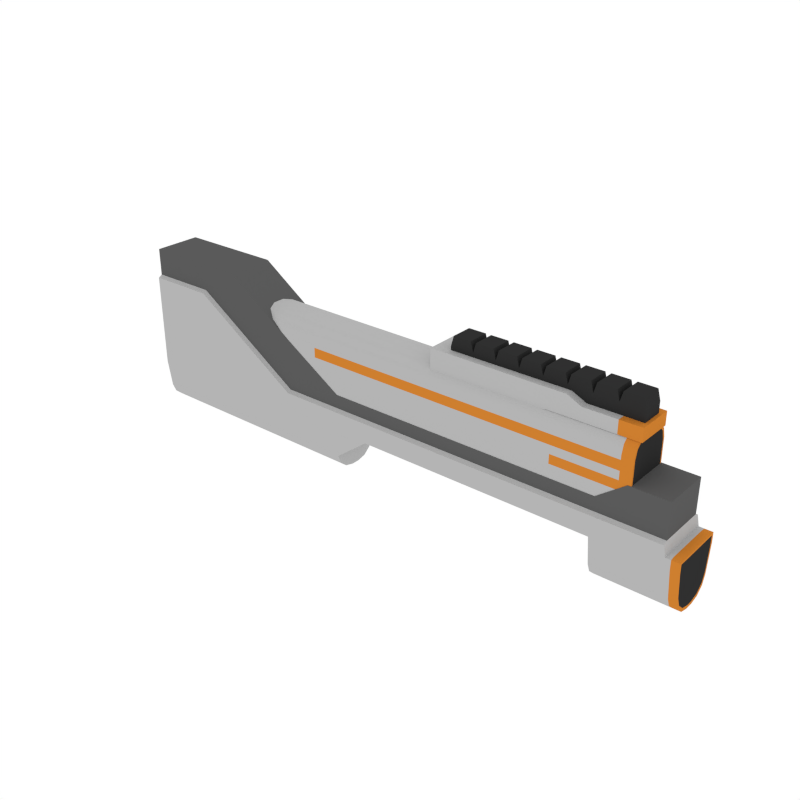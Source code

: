 # Source: Body_Grenade_3.blend  (saved by Blender 2.79.0; exported with 4.5.12 LTS)
import bpy
from mathutils import Matrix  # noqa: F401  (used for matrix-valued properties, if any)

bpy.ops.wm.read_factory_settings(use_empty=True)
scene = bpy.context.scene
scene.name = 'Scene'

# ---- collections
col_collection_1 = bpy.data.collections.new('Collection 1'); scene.collection.children.link(col_collection_1)

# ---- materials (node trees are filled in below, after node groups)
mat_white = bpy.data.materials.new('White')
mat_white.alpha_threshold = 0.0
mat_white.diffuse_color = (0.4575, 0.4575, 0.4575, 1.0)
mat_white.roughness = 0.5
mat_grey = bpy.data.materials.new('Grey')
mat_grey.alpha_threshold = 0.0
mat_grey.diffuse_color = (0.1025, 0.1025, 0.1025, 1.0)
mat_grey.roughness = 0.5
mat_black = bpy.data.materials.new('Black')
mat_black.alpha_threshold = 0.0
mat_black.diffuse_color = (0.0291, 0.0291, 0.0291, 1.0)
mat_black.roughness = 0.5
mat_main = bpy.data.materials.new('Main')
mat_main.alpha_threshold = 0.0
mat_main.diffuse_color = (0.6152, 0.2113, 0.02862, 1.0)
mat_main.roughness = 0.5

# ---- node groups
ng_auto_smooth = bpy.data.node_groups.new('Auto Smooth', 'GeometryNodeTree')
_s = ng_auto_smooth.interface.new_socket(name='Geometry', in_out='OUTPUT', socket_type='NodeSocketGeometry')
_s = ng_auto_smooth.interface.new_socket(name='Geometry', in_out='INPUT', socket_type='NodeSocketGeometry')
_s = ng_auto_smooth.interface.new_socket(name='Angle', in_out='INPUT', socket_type='NodeSocketFloat')
_s.subtype = 'ANGLE'
_s.min_value = 0.0
_s.max_value = 3.142
ng_auto_smooth.is_modifier = True
_N = ng_auto_smooth.nodes; _L = ng_auto_smooth.links
n0 = _N.new('NodeGroupOutput'); n0.name = 'Group Output'; n0.location = (480, -100)
n1 = _N.new('NodeGroupInput'); n1.name = 'Group Input'; n1.location = (-420, -300)
n2 = _N.new('NodeGroupInput'); n2.name = 'Group Input.001'; n2.location = (-60, -100)
n3 = _N.new('GeometryNodeSetShadeSmooth'); n3.name = 'Set Shade Smooth'; n3.location = (120, -100)
n3.domain = 'EDGE'
n4 = _N.new('GeometryNodeSetShadeSmooth'); n4.name = 'Set Shade Smooth.001'; n4.location = (300, -100)
n5 = _N.new('GeometryNodeInputMeshEdgeAngle'); n5.name = 'Edge Angle'; n5.location = (-420, -220)
n6 = _N.new('GeometryNodeInputEdgeSmooth'); n6.name = 'Is Edge Smooth'; n6.location = (-60, -160)
n7 = _N.new('GeometryNodeInputShadeSmooth'); n7.name = 'Is Face Smooth'; n7.location = (-240, -340)
n8 = _N.new('FunctionNodeBooleanMath'); n8.name = 'Boolean Math'; n8.location = (-60, -220)
n9 = _N.new('FunctionNodeCompare'); n9.name = 'Compare'; n9.location = (-240, -180)
n9.operation = 'LESS_EQUAL'
_L.new(n5.outputs[0], n9.inputs[0])
_L.new(n4.outputs[0], n0.inputs[0])
_L.new(n1.outputs[1], n9.inputs[1])
_L.new(n9.outputs[0], n8.inputs[0])
_L.new(n7.outputs[0], n8.inputs[1])
_L.new(n2.outputs[0], n3.inputs[0])
_L.new(n6.outputs[0], n3.inputs[1])
_L.new(n3.outputs[0], n4.inputs[0])
_L.new(n8.outputs[0], n3.inputs[2])
n0.is_active_output = True

# ---- material node trees

# ---- world
world_world = bpy.data.worlds.new('World'); scene.world = world_world
world_world.color = (1.0, 1.0, 1.0)
world_world.use_sun_shadow = False
world_world.sun_shadow_jitter_overblur = 0.0
world_world.cycles.sampling_method = 'NONE'
world_world.cycles.sample_map_resolution = 256

# ---- meshes
me_cube_042 = bpy.data.meshes.new('Cube.042')
me_cube_042.from_pydata([(-0.9512, -0.05889, 0.1979), (-0.6877, -0.05889, 0.1979), (-0.3604, -0.05889, -0.01681), (0.3122, -0.05889, -0.01681), (0.3791, -0.05889, 0.03385), (-0.5084, -0.05889, 0.07636), (0.4706, -0.05889, 0.03385), (-0.9512, -0.06849, -0.1046), (-0.2674, -0.06849, -0.1046), (0.3122, -0.06849, -0.1046), (0.5068, -0.06849, -0.1046), (0.3791, -0.06849, -0.1046), (-0.5084, -0.06849, -0.1046), (0.4706, -0.06849, -0.1046), (-0.2674, -0.05997, -0.1046), (0.3122, -0.05997, -0.1046), (-0.7849, -0.05889, 0.1979), (-0.7849, -0.06849, -0.1046), (-0.7849, -0.06849, 0.125), (-0.3604, -0.06849, -0.05567), (0.3122, -0.06849, -0.05567), (0.5068, -0.06849, -0.08067), (-0.9512, -0.06849, 0.125), (0.3791, -0.06849, -0.05567), (-0.5084, -0.06849, -0.05567), (0.4706, -0.06849, -0.05567), (-0.7849, -0.05889, 0.1309), (-0.3604, -0.05889, -0.04984), (0.3122, -0.05889, -0.04984), (0.5003, -0.05889, -0.07852), (-0.9512, -0.05889, 0.1309), (0.3791, -0.05889, -0.04984), (-0.5084, -0.05889, -0.04984), (0.4706, -0.05889, -0.04984), (-0.2126, -0.05889, -0.01681), (-0.2126, -0.06849, -0.1046), (-0.2126, -0.05997, -0.1046), (-0.2126, -0.06849, -0.05567), (-0.2126, -0.05889, -0.04984), (-0.1586, -0.06849, -0.1046), (-0.1586, -0.05997, -0.1046), (-0.1586, -0.06849, -0.05567), (-0.1586, -0.05889, -0.04984), (-0.1586, -0.05889, -0.01681), (0.5068, -0.06257, -0.0853), (0.5068, -0.06257, -0.1071), (0.4881, -0.06849, -0.1046), (0.4881, -0.06849, -0.08067), (0.4881, -0.05889, -0.07852), (0.4756, -0.06849, -0.1046), (0.4756, -0.06849, -0.08067), (0.4756, -0.05889, -0.07852), (-0.9512, -0.05918, -0.1758), (-0.9512, -0.01049, -0.2183), (-0.9512, -0.05062, -0.1971), (-0.9512, -0.0328, -0.2126), (-0.3604, -0.05918, -0.1758), (-0.3604, -0.01049, -0.2183), (-0.3604, -0.05062, -0.1971), (-0.3604, -0.0328, -0.2126), (0.3122, -0.01049, -0.2175), (0.3122, -0.05922, -0.175), (0.3122, -0.0328, -0.2118), (0.3122, -0.05064, -0.1963), (0.5068, -0.05922, -0.175), (0.5068, -0.01049, -0.2175), (0.5068, -0.05064, -0.1963), (0.5068, -0.0328, -0.2118), (0.3791, -0.05922, -0.175), (0.3791, -0.01049, -0.2175), (0.3791, -0.05064, -0.1963), (0.3791, -0.0328, -0.2118), (-0.5084, -0.05918, -0.1758), (-0.5084, -0.01049, -0.2183), (-0.5084, -0.05062, -0.1971), (-0.5084, -0.0328, -0.2126), (0.4706, -0.05922, -0.175), (0.4706, -0.01049, -0.2175), (0.4706, -0.05064, -0.1963), (0.4706, -0.0328, -0.2118), (-0.3604, -0.05186, -0.1676), (-0.3604, -0.009202, -0.2087), (-0.3604, -0.04333, -0.1889), (-0.3604, -0.02554, -0.2045), (0.3122, -0.0519, -0.1668), (0.3122, -0.003236, -0.2095), (0.3122, -0.04335, -0.1882), (0.3122, -0.02554, -0.2038), (-0.7849, -0.05918, -0.1758), (-0.7849, -0.01049, -0.2183), (-0.7849, -0.05062, -0.1971), (-0.7849, -0.0328, -0.2126), (0.5068, -0.007551, -0.2103), (0.5068, -0.05574, -0.1665), (0.5068, -0.0298, -0.2045), (0.5068, -0.04743, -0.1884), (0.4881, -0.01049, -0.2175), (0.4881, -0.05922, -0.175), (0.4881, -0.0328, -0.2118), (0.4881, -0.05064, -0.1963), (0.4756, -0.01049, -0.2175), (0.4756, -0.05922, -0.175), (0.4756, -0.0328, -0.2118), (0.4756, -0.05064, -0.1963), (-0.9512, 0.05889, 0.1979), (-0.6877, 0.05889, 0.1979), (-0.3604, 0.05889, -0.01681), (0.3122, 0.05889, -0.01681), (0.3791, 0.05889, 0.03385), (-0.5084, 0.05889, 0.07636), (0.4706, 0.05889, 0.03385), (-0.9512, 0.06849, -0.1046), (-0.2674, 0.06849, -0.1046), (0.3122, 0.06849, -0.1046), (0.5068, 0.06849, -0.1046), (0.3791, 0.06849, -0.1046), (-0.5084, 0.06849, -0.1046), (0.4706, 0.06849, -0.1046), (-0.2674, 0.05997, -0.1046), (0.3122, 0.05997, -0.1046), (-0.7849, 0.05889, 0.1979), (-0.7849, 0.06849, -0.1046), (-0.7849, 0.06849, 0.125), (-0.3604, 0.06849, -0.05567), (0.3122, 0.06849, -0.05567), (0.5068, 0.06849, -0.08067), (-0.9512, 0.06849, 0.125), (0.3791, 0.06849, -0.05567), (-0.5084, 0.06849, -0.05567), (0.4706, 0.06849, -0.05567), (-0.7849, 0.05889, 0.1309), (-0.3604, 0.05889, -0.04984), (0.3122, 0.05889, -0.04984), (0.5003, 0.05889, -0.07852), (-0.9512, 0.05889, 0.1309), (0.3791, 0.05889, -0.04984), (-0.5084, 0.05889, -0.04984), (0.4706, 0.05889, -0.04984), (-0.2126, 0.05889, -0.01681), (-0.2126, 0.06849, -0.1046), (-0.2126, 0.05997, -0.1046), (-0.2126, 0.06849, -0.05567), (-0.2126, 0.05889, -0.04984), (-0.1586, 0.06849, -0.1046), (-0.1586, 0.05997, -0.1046), (-0.1586, 0.06849, -0.05567), (-0.1586, 0.05889, -0.04984), (-0.1586, 0.05889, -0.01681), (0.5068, 0.06257, -0.0853), (0.5068, 0.06257, -0.1071), (0.4881, 0.06849, -0.1046), (0.4881, 0.06849, -0.08067), (0.4881, 0.05889, -0.07852), (0.4756, 0.06849, -0.1046), (0.4756, 0.06849, -0.08067), (0.4756, 0.05889, -0.07852), (-0.9512, -2.239e-07, 0.1979), (-0.9512, -2.239e-07, -0.2183), (-0.6877, -2.239e-07, 0.1979), (-0.3604, -2.239e-07, -0.01681), (-0.3604, -2.239e-07, -0.2183), (0.3122, -2.239e-07, -0.01681), (0.3122, -2.239e-07, -0.2175), (0.5068, -2.239e-07, -0.2175), (0.3791, -2.239e-07, 0.03385), (0.3791, -2.239e-07, -0.2175), (-0.5084, -2.239e-07, -0.2183), (-0.5084, -2.239e-07, 0.07636), (0.4706, -2.239e-07, -0.04984), (0.4706, -2.239e-07, 0.03385), (0.4706, -2.239e-07, -0.2175), (-0.9512, -2.239e-07, -0.1046), (-0.3604, -2.239e-07, -0.2102), (0.3122, -2.239e-07, -0.2095), (-0.7849, -2.239e-07, -0.2183), (-0.7849, -2.239e-07, 0.1979), (-0.9512, -2.239e-07, 0.125), (0.5068, -2.239e-07, -0.08067), (0.5003, -2.239e-07, -0.07852), (-0.9512, -2.239e-07, 0.1309), (-0.2126, -2.239e-07, -0.01681), (-0.1586, -2.239e-07, -0.01681), (0.5068, -2.239e-07, -0.0853), (0.5068, -2.239e-07, -0.2103), (0.4881, -2.239e-07, -0.07852), (0.4881, -2.239e-07, -0.2175), (0.4756, -2.239e-07, -0.2175), (0.4756, -2.239e-07, -0.07852), (-0.9512, 0.05918, -0.1758), (-0.9512, 0.01049, -0.2183), (-0.9512, 0.05062, -0.1971), (-0.9512, 0.0328, -0.2126), (-0.3604, 0.05918, -0.1758), (-0.3604, 0.01049, -0.2183), (-0.3604, 0.05062, -0.1971), (-0.3604, 0.0328, -0.2126), (0.3122, 0.01049, -0.2175), (0.3122, 0.05922, -0.175), (0.3122, 0.0328, -0.2118), (0.3122, 0.05064, -0.1963), (0.5068, 0.05922, -0.175), (0.5068, 0.01049, -0.2175), (0.5068, 0.05064, -0.1963), (0.5068, 0.0328, -0.2118), (0.3791, 0.05922, -0.175), (0.3791, 0.01049, -0.2175), (0.3791, 0.05064, -0.1963), (0.3791, 0.0328, -0.2118), (-0.5084, 0.05918, -0.1758), (-0.5084, 0.01049, -0.2183), (-0.5084, 0.05062, -0.1971), (-0.5084, 0.0328, -0.2126), (0.4706, 0.05922, -0.175), (0.4706, 0.01049, -0.2175), (0.4706, 0.05064, -0.1963), (0.4706, 0.0328, -0.2118), (-0.3604, 0.05185, -0.1676), (-0.3604, 0.009201, -0.2087), (-0.3604, 0.04333, -0.1889), (-0.3604, 0.02554, -0.2045), (0.3122, 0.05189, -0.1668), (0.3122, 0.003236, -0.2095), (0.3122, 0.04335, -0.1882), (0.3122, 0.02554, -0.2038), (-0.7849, 0.05918, -0.1758), (-0.7849, 0.01049, -0.2183), (-0.7849, 0.05062, -0.1971), (-0.7849, 0.0328, -0.2126), (0.5068, 0.007551, -0.2103), (0.5068, 0.05574, -0.1665), (0.5068, 0.02979, -0.2045), (0.5068, 0.04743, -0.1884), (0.4881, 0.01049, -0.2175), (0.4881, 0.05922, -0.175), (0.4881, 0.0328, -0.2118), (0.4881, 0.05064, -0.1963), (0.4756, 0.01049, -0.2175), (0.4756, 0.05922, -0.175), (0.4756, 0.0328, -0.2118), (0.4756, 0.05064, -0.1963), (-0.2674, -2.239e-07, -0.1046), (-0.3604, -2.239e-07, -0.1676), (-0.3604, -2.239e-07, -0.1889), (-0.3604, -2.239e-07, -0.2045), (0.3122, -2.239e-07, -0.1046), (-0.2126, -2.239e-07, -0.1046), (-0.1586, -2.239e-07, -0.1046), (0.3122, -2.239e-07, -0.1668), (0.3122, -2.239e-07, -0.1882), (0.3122, -2.239e-07, -0.2038), (-0.6195, -0.05783, -0.06623), (0.3867, -0.05783, -0.06623), (-0.4257, -0.05783, -0.06623), (-0.6195, -0.05783, 0.09145), (-0.6195, -0.01464, 0.1346), (-0.6195, -0.05204, 0.113), (-0.6195, -0.03624, 0.1288), (0.3867, -0.01464, 0.1346), (0.3867, -0.05783, 0.09145), (0.3867, -0.03624, 0.1288), (0.3867, -0.05204, 0.113), (-0.4257, -0.01464, 0.1346), (-0.4257, -0.05783, 0.09145), (-0.4257, -0.03624, 0.1288), (-0.4257, -0.05204, 0.113), (0.3867, -0.05351, -0.06623), (0.3867, -0.05351, 0.08792), (0.3867, -0.04812, 0.1084), (0.3867, -0.0334, 0.1234), (0.3867, -0.0133, 0.1289), (-0.6195, -0.05783, 0.03747), (-0.4257, -0.05783, 0.03747), (0.3867, -0.05783, 0.03747), (0.3867, -0.05351, 0.04017), (-0.6195, -0.05783, 0.05771), (-0.6195, -0.05783, 0.08157), (-0.4257, -0.05783, 0.05771), (-0.4257, -0.05783, 0.08157), (0.3867, -0.05783, 0.08157), (0.3867, -0.05783, 0.05771), (0.3867, -0.05351, 0.0807), (0.3867, -0.05351, 0.05809), (0.3867, -0.05783, 0.01537), (0.3867, -0.05351, 0.01922), (-0.6195, -0.05783, 0.01537), (-0.4257, -0.05783, 0.01537), (0.3597, -0.05783, -0.06623), (0.3597, -0.05783, 0.09145), (0.3597, -0.05204, 0.113), (0.3597, -0.03624, 0.1288), (0.3597, -0.01464, 0.1346), (0.3597, -0.05783, 0.03747), (0.3597, -0.05783, 0.08157), (0.3597, -0.05783, 0.05771), (0.3597, -0.05783, 0.01537), (0.205, -0.05783, -0.06623), (0.205, -0.05204, 0.113), (0.205, -0.03624, 0.1288), (0.205, -0.01464, 0.1346), (0.205, -0.05783, 0.09145), (0.205, -0.05783, 0.03747), (0.205, -0.05783, 0.08157), (0.205, -0.05783, 0.05771), (0.205, -0.05783, 0.01537), (-0.6195, -0.05429, -0.06269), (-0.6195, -0.04872, 0.1109), (-0.6195, -0.05429, 0.09007), (-0.6195, -0.03349, 0.1261), (-0.6195, -0.0127, 0.1317), (-0.6195, -0.05429, 0.08056), (-0.6195, -0.05429, 0.0168), (-0.6195, -0.05429, 0.03809), (-0.6195, -0.05429, 0.05758), (-0.5956, -0.05783, -0.06623), (-0.5956, -0.05783, 0.09145), (-0.5956, -0.05204, 0.113), (-0.5956, -0.03624, 0.1288), (-0.5956, -0.01464, 0.1346), (-0.5956, -0.05783, 0.03747), (-0.5956, -0.05783, 0.08157), (-0.5956, -0.05783, 0.05771), (-0.5956, -0.05783, 0.01537), (-0.6195, 0.05783, -0.06623), (0.3867, 0.05783, -0.06623), (-0.4257, 0.05783, -0.06623), (0.3867, 4.307e-08, 0.1346), (-0.4257, 4.307e-08, 0.1346), (-0.6195, 4.307e-08, 0.1346), (-0.4257, 4.307e-08, -0.06623), (-0.6195, 4.307e-08, -0.06623), (0.3867, 4.307e-08, -0.06623), (-0.6195, 0.05783, 0.09145), (-0.6195, 0.01464, 0.1346), (-0.6195, 0.05204, 0.113), (-0.6195, 0.03624, 0.1288), (0.3867, 0.01464, 0.1346), (0.3867, 0.05783, 0.09145), (0.3867, 0.03624, 0.1288), (0.3867, 0.05204, 0.113), (-0.4257, 0.01464, 0.1346), (-0.4257, 0.05783, 0.09145), (-0.4257, 0.03624, 0.1288), (-0.4257, 0.05204, 0.113), (0.3867, 4.307e-08, 0.1289), (0.3867, 4.307e-08, -0.06623), (0.3867, 0.05351, -0.06623), (0.3867, 0.05351, 0.08792), (0.3867, 0.04812, 0.1084), (0.3867, 0.0334, 0.1234), (0.3867, 0.0133, 0.1289), (-0.6195, 0.05783, 0.03747), (-0.4257, 0.05783, 0.03747), (0.3867, 0.05783, 0.03747), (0.3867, 0.05351, 0.04017), (-0.6195, 0.05783, 0.05771), (-0.6195, 0.05783, 0.08157), (-0.4257, 0.05783, 0.05771), (-0.4257, 0.05783, 0.08157), (0.3867, 0.05783, 0.08157), (0.3867, 0.05783, 0.05771), (0.3867, 0.05351, 0.0807), (0.3867, 0.05351, 0.05809), (0.3867, 0.05783, 0.01537), (0.3867, 0.05351, 0.01922), (-0.6195, 0.05783, 0.01537), (-0.4257, 0.05783, 0.01537), (0.3597, 0.05783, -0.06623), (0.3597, 4.307e-08, 0.1346), (0.3597, 4.307e-08, -0.06623), (0.3597, 0.05783, 0.09145), (0.3597, 0.05204, 0.113), (0.3597, 0.03624, 0.1288), (0.3597, 0.01464, 0.1346), (0.3597, 0.05783, 0.03747), (0.3597, 0.05783, 0.08157), (0.3597, 0.05783, 0.05771), (0.3597, 0.05783, 0.01537), (0.205, 0.05783, -0.06623), (0.205, 4.307e-08, -0.06623), (0.205, 0.05204, 0.113), (0.205, 0.03624, 0.1288), (0.205, 0.01464, 0.1346), (0.205, 4.307e-08, 0.1346), (0.205, 0.05783, 0.09145), (0.205, 0.05783, 0.03747), (0.205, 0.05783, 0.08157), (0.205, 0.05783, 0.05771), (0.205, 0.05783, 0.01537), (-0.6195, 4.307e-08, 0.1317), (-0.6195, 0.05429, -0.06269), (-0.6195, 4.307e-08, -0.06269), (-0.6195, 0.04872, 0.1109), (-0.6195, 0.05429, 0.09007), (-0.6195, 0.03349, 0.1261), (-0.6195, 0.0127, 0.1317), (-0.6195, 0.05429, 0.08056), (-0.6195, 0.05429, 0.0168), (-0.6195, 0.05429, 0.03809), (-0.6195, 0.05429, 0.05758), (-0.5956, 0.05783, -0.06623), (-0.5956, 4.307e-08, 0.1346), (-0.5956, 4.307e-08, -0.06623), (-0.5956, 0.05783, 0.09145), (-0.5956, 0.05204, 0.113), (-0.5956, 0.03624, 0.1288), (-0.5956, 0.01464, 0.1346), (-0.5956, 0.05783, 0.03747), (-0.5956, 0.05783, 0.08157), (-0.5956, 0.05783, 0.05771), (-0.5956, 0.05783, 0.01537), (0.3848, -0.02609, 0.1291), (0.3848, 0.02609, 0.1291), (-0.06421, -0.02609, 0.1291), (-0.06421, 0.02609, 0.1291), (-0.06421, -0.02609, 0.1801), (0.3848, -0.02609, 0.1801), (0.3848, 0.02609, 0.1801), (-0.06421, 0.02609, 0.1801), (-0.008088, -0.02609, 0.1291), (0.04803, -0.02609, 0.1291), (0.1042, -0.02609, 0.1291), (0.1603, -0.02609, 0.1291), (0.2164, -0.02609, 0.1291), (0.2725, -0.02609, 0.1291), (0.3286, -0.02609, 0.1291), (0.3286, 0.02609, 0.1291), (0.2725, 0.02609, 0.1291), (0.2164, 0.02609, 0.1291), (0.1603, 0.02609, 0.1291), (0.1042, 0.02609, 0.1291), (0.04803, 0.02609, 0.1291), (-0.008088, 0.02609, 0.1291), (-0.008088, -0.02609, 0.1801), (0.04803, -0.02609, 0.1801), (0.1042, -0.02609, 0.1801), (0.1603, -0.02609, 0.1801), (0.2164, -0.02609, 0.1801), (0.2725, -0.02609, 0.1801), (0.3286, -0.02609, 0.1801), (0.3286, 0.02609, 0.1801), (0.2725, 0.02609, 0.1801), (0.2164, 0.02609, 0.1801), (0.1603, 0.02609, 0.1801), (0.1042, 0.02609, 0.1801), (0.04803, 0.02609, 0.1801), (-0.008088, 0.02609, 0.1801), (0.3352, -0.02609, 0.2042), (0.3782, -0.02609, 0.2042), (0.3782, 0.02609, 0.2042), (0.3352, 0.02609, 0.2042), (-0.05765, -0.02609, 0.2042), (-0.01465, -0.02609, 0.2042), (-0.01465, 0.02609, 0.2042), (-0.05765, 0.02609, 0.2042), (-0.001525, -0.02609, 0.2042), (0.04147, -0.02609, 0.2042), (0.04147, 0.02609, 0.2042), (-0.001525, 0.02609, 0.2042), (0.0546, -0.02609, 0.2042), (0.09759, -0.02609, 0.2042), (0.09759, 0.02609, 0.2042), (0.0546, 0.02609, 0.2042), (0.1107, -0.02609, 0.2042), (0.1537, -0.02609, 0.2042), (0.1537, 0.02609, 0.2042), (0.1107, 0.02609, 0.2042), (0.1668, -0.02609, 0.2042), (0.2098, -0.02609, 0.2042), (0.2098, 0.02609, 0.2042), (0.1668, 0.02609, 0.2042), (0.223, -0.02609, 0.2042), (0.266, -0.02609, 0.2042), (0.266, 0.02609, 0.2042), (0.223, 0.02609, 0.2042), (0.2791, -0.02609, 0.2042), (0.3221, -0.02609, 0.2042), (0.3221, 0.02609, 0.2042), (0.2791, 0.02609, 0.2042), (0.2264, -0.04452, 0.1341), (0.2264, -0.04452, 0.1231), (0.0969, -0.04452, 0.02253), (0.1846, -0.04452, 0.1231), (0.0969, -0.04452, 0.03545), (0.151, -0.04452, 0.1164), (0.1226, -0.04452, 0.09744), (0.1036, -0.04452, 0.069), (0.2264, -0.04452, 0.1705), (-0.1034, -0.04452, 0.1341), (-0.1034, -0.04452, 0.1705), (-0.1034, -0.04452, 0.02253), (0.3924, -0.04452, 0.1231), (0.3924, -0.04452, 0.1341), (0.3924, -0.04452, 0.1544), (-0.1034, -0.04452, -0.08406), (0.0969, -0.04452, -0.08406), (0.2605, -0.04452, 0.1544), (0.2605, -0.04452, 0.1341), (0.2605, -0.04452, 0.1231), (0.3401, -0.04452, 0.1544), (0.3401, -0.04452, 0.1341), (0.3401, -0.04452, 0.1231), (0.2264, 0.04452, 0.1341), (0.0969, 3.739e-07, 0.02253), (0.2264, 3.739e-07, 0.1231), (0.2264, 0.04452, 0.1231), (0.0969, 0.04452, 0.02253), (0.1846, 0.04452, 0.1231), (0.0969, 0.04452, 0.03545), (0.151, 0.04452, 0.1164), (0.1226, 0.04452, 0.09744), (0.1036, 0.04452, 0.069), (0.0969, 3.739e-07, 0.03545), (0.1846, 3.739e-07, 0.1231), (0.1036, 3.739e-07, 0.069), (0.1226, 3.739e-07, 0.09744), (0.151, 3.739e-07, 0.1164), (0.2264, 3.739e-07, 0.1705), (0.2264, 0.04452, 0.1705), (-0.1034, 0.04452, 0.1341), (-0.1034, 0.04452, 0.1705), (-0.1034, 3.739e-07, 0.02253), (-0.1034, 0.04452, 0.02253), (-0.1034, 3.739e-07, 0.1705), (0.3924, 0.04452, 0.1231), (0.3924, 0.04452, 0.1341), (0.3924, 3.739e-07, 0.1341), (0.3924, 3.739e-07, 0.1231), (0.3924, 3.739e-07, 0.1544), (0.3924, 0.04452, 0.1544), (-0.1034, 3.739e-07, -0.08406), (-0.1034, 0.04452, -0.08406), (0.0969, 0.04452, -0.08406), (0.0969, 3.739e-07, -0.08406), (0.2605, 0.04452, 0.1544), (0.2605, 0.04452, 0.1341), (0.2605, 3.739e-07, 0.1544), (0.2605, 0.04452, 0.1231), (0.2605, 3.739e-07, 0.1231), (0.3401, 0.04452, 0.1544), (0.3401, 0.04452, 0.1341), (0.3401, 0.04452, 0.1231), (0.3401, 3.739e-07, 0.1231), (0.3401, 3.739e-07, 0.1544)], [], [(32, 27, 2, 5), (174, 89, 53, 157), (175, 16, 1, 158), (72, 12, 17, 88), (72, 56, 8, 12), (97, 64, 10, 46), (42, 28, 3, 43), (28, 31, 4, 3), (61, 68, 11, 9), (26, 32, 5, 1), (31, 33, 6, 4), (76, 101, 49, 13), (165, 170, 77, 69), (9, 15, 84, 61), (64, 93, 45, 10), (18, 22, 7, 17), (56, 80, 14, 8), (166, 160, 57, 73), (163, 183, 92, 65), (60, 85, 173, 162), (39, 40, 15, 9), (73, 75, 91, 89), (156, 0, 16, 175), (160, 172, 81, 57), (26, 30, 22, 18), (178, 29, 21, 177), (11, 13, 25, 23), (9, 11, 23, 20), (46, 10, 21, 47), (39, 9, 20, 41), (12, 8, 19, 24), (16, 0, 30, 26), (1, 16, 26), (23, 25, 33, 31), (18, 24, 32, 26), (20, 23, 31, 28), (47, 21, 29, 48), (41, 20, 28, 42), (24, 19, 27, 32), (19, 37, 38, 27), (8, 35, 37, 19), (8, 14, 36, 35), (27, 38, 34, 2), (37, 41, 42, 38), (35, 39, 41, 37), (35, 36, 40, 39), (182, 44, 45, 93, 95, 94, 92, 183), (38, 42, 43, 34), (185, 163, 65, 96), (68, 76, 13, 11), (10, 45, 44, 21), (186, 185, 96, 100), (50, 47, 48, 51), (49, 46, 47, 50), (101, 97, 46, 49), (170, 186, 100, 77), (13, 49, 50, 25), (25, 50, 51, 33), (33, 51, 187, 168), (51, 48, 184, 187), (34, 43, 181, 180), (2, 34, 180, 159), (0, 156, 179, 30), (33, 168, 169, 6), (48, 29, 178, 184), (30, 179, 176, 22), (22, 176, 171, 7), (21, 44, 182, 177), (4, 6, 169, 164), (1, 5, 167, 158), (3, 4, 164, 161), (162, 165, 69, 60), (5, 2, 159, 167), (43, 3, 161, 181), (17, 7, 52, 88), (89, 91, 55, 53), (91, 90, 54, 55), (90, 88, 52, 54), (75, 74, 90, 91), (74, 72, 88, 90), (73, 89, 174, 166), (97, 99, 66, 64), (99, 98, 67, 66), (98, 96, 65, 67), (61, 63, 70, 68), (63, 62, 71, 70), (62, 60, 69, 71), (57, 59, 75, 73), (59, 58, 74, 75), (58, 56, 72, 74), (68, 70, 78, 76), (70, 71, 79, 78), (71, 69, 77, 79), (84, 86, 63, 61), (86, 87, 62, 63), (87, 85, 60, 62), (56, 58, 82, 80), (58, 59, 83, 82), (59, 57, 81, 83), (92, 94, 67, 65), (94, 95, 66, 67), (95, 93, 64, 66), (101, 103, 99, 97), (103, 102, 98, 99), (102, 100, 96, 98), (76, 78, 103, 101), (78, 79, 102, 103), (79, 77, 100, 102), (7, 171, 157, 53, 55, 54, 52), (83, 243, 242, 82), (82, 242, 241, 80), (80, 241, 240, 14), (81, 172, 243, 83), (36, 245, 246, 40), (14, 240, 245, 36), (40, 246, 244, 15), (87, 249, 173, 85), (84, 247, 248, 86), (15, 244, 247, 84), (86, 248, 249, 87), (18, 17, 12, 24), (136, 109, 106, 131), (174, 157, 189, 225), (175, 158, 105, 120), (208, 224, 121, 116), (208, 116, 112, 192), (233, 150, 114, 200), (146, 147, 107, 132), (132, 107, 108, 135), (197, 113, 115, 204), (130, 105, 109, 136), (135, 108, 110, 137), (212, 117, 153, 237), (165, 205, 213, 170), (113, 197, 220, 119), (200, 114, 149, 229), (122, 121, 111, 126), (192, 112, 118, 216), (166, 209, 193, 160), (163, 201, 228, 183), (196, 162, 173, 221), (143, 113, 119, 144), (209, 225, 227, 211), (156, 175, 120, 104), (160, 193, 217, 172), (130, 122, 126, 134), (178, 177, 125, 133), (115, 127, 129, 117), (113, 124, 127, 115), (150, 151, 125, 114), (143, 145, 124, 113), (116, 128, 123, 112), (120, 130, 134, 104), (105, 130, 120), (127, 135, 137, 129), (122, 130, 136, 128), (124, 132, 135, 127), (151, 152, 133, 125), (145, 146, 132, 124), (128, 136, 131, 123), (123, 131, 142, 141), (112, 123, 141, 139), (112, 139, 140, 118), (131, 106, 138, 142), (141, 142, 146, 145), (139, 141, 145, 143), (139, 143, 144, 140), (182, 183, 228, 230, 231, 229, 149, 148), (142, 138, 147, 146), (185, 232, 201, 163), (204, 115, 117, 212), (114, 125, 148, 149), (186, 236, 232, 185), (154, 155, 152, 151), (153, 154, 151, 150), (237, 153, 150, 233), (170, 213, 236, 186), (117, 129, 154, 153), (129, 137, 155, 154), (137, 168, 187, 155), (155, 187, 184, 152), (138, 180, 181, 147), (106, 159, 180, 138), (104, 134, 179, 156), (137, 110, 169, 168), (152, 184, 178, 133), (134, 126, 176, 179), (126, 111, 171, 176), (125, 177, 182, 148), (108, 164, 169, 110), (105, 158, 167, 109), (107, 161, 164, 108), (162, 196, 205, 165), (109, 167, 159, 106), (147, 181, 161, 107), (121, 224, 188, 111), (225, 189, 191, 227), (227, 191, 190, 226), (226, 190, 188, 224), (211, 227, 226, 210), (210, 226, 224, 208), (209, 166, 174, 225), (233, 200, 202, 235), (235, 202, 203, 234), (234, 203, 201, 232), (197, 204, 206, 199), (199, 206, 207, 198), (198, 207, 205, 196), (193, 209, 211, 195), (195, 211, 210, 194), (194, 210, 208, 192), (204, 212, 214, 206), (206, 214, 215, 207), (207, 215, 213, 205), (220, 197, 199, 222), (222, 199, 198, 223), (223, 198, 196, 221), (192, 216, 218, 194), (194, 218, 219, 195), (195, 219, 217, 193), (228, 201, 203, 230), (230, 203, 202, 231), (231, 202, 200, 229), (237, 233, 235, 239), (239, 235, 234, 238), (238, 234, 232, 236), (212, 237, 239, 214), (214, 239, 238, 215), (215, 238, 236, 213), (111, 188, 190, 191, 189, 157, 171), (219, 218, 242, 243), (218, 216, 241, 242), (216, 118, 240, 241), (217, 219, 243, 172), (140, 144, 246, 245), (118, 140, 245, 240), (144, 119, 244, 246), (223, 221, 173, 249), (220, 222, 248, 247), (119, 220, 247, 244), (222, 223, 249, 248), (122, 128, 116, 121), (317, 261, 326, 400), (290, 257, 325, 367), (294, 303, 295, 286), (295, 252, 328, 378), (252, 295, 303, 285), (329, 250, 304, 390), (265, 344, 343, 269, 268, 267, 266, 280, 281, 273, 283), (313, 250, 329, 401), (282, 294, 286, 251), (259, 260, 267, 268), (287, 258, 260, 288), (288, 260, 259, 289), (289, 259, 257, 290), (314, 262, 264, 315), (315, 264, 263, 316), (316, 263, 261, 317), (254, 327, 388, 308), (251, 265, 283, 282), (260, 258, 266, 267), (251, 330, 344, 265), (325, 257, 269, 343), (257, 259, 268, 269), (279, 272, 273, 281), (302, 276, 271, 300), (320, 274, 270, 318), (314, 253, 275, 319), (319, 275, 274, 320), (299, 262, 277, 301), (301, 277, 276, 302), (258, 278, 280, 266), (278, 279, 281, 280), (272, 282, 283, 273), (300, 271, 285, 303), (318, 270, 284, 321), (272, 291, 294, 282), (278, 292, 293, 279), (258, 287, 292, 278), (279, 293, 291, 272), (297, 289, 290, 298), (296, 288, 289, 297), (299, 287, 288, 296), (251, 286, 368, 330), (310, 311, 312, 309, 306, 305, 307, 308, 388, 390, 304), (298, 290, 367, 382), (261, 298, 382, 326), (262, 299, 296, 264), (264, 296, 297, 263), (263, 297, 298, 261), (291, 300, 303, 294), (292, 301, 302, 293), (287, 299, 301, 292), (293, 302, 300, 291), (286, 295, 378, 368), (250, 284, 310, 304), (255, 256, 307, 305), (256, 254, 308, 307), (270, 274, 312, 311), (284, 270, 311, 310), (274, 275, 309, 312), (285, 321, 313, 252), (275, 253, 306, 309), (253, 255, 305, 306), (271, 318, 321, 285), (277, 319, 320, 276), (262, 314, 319, 277), (276, 320, 318, 271), (256, 316, 317, 254), (255, 315, 316, 256), (253, 314, 315, 255), (252, 313, 401, 328), (254, 317, 400, 327), (250, 313, 321, 284), (405, 400, 326, 339), (372, 367, 325, 335), (376, 366, 377, 387), (377, 378, 328, 324), (324, 365, 387, 377), (329, 390, 389, 322), (345, 363, 353, 361, 360, 346, 347, 348, 349, 343, 344), (399, 401, 329, 322), (362, 323, 366, 376), (337, 348, 347, 338), (369, 370, 338, 336), (370, 371, 337, 338), (371, 372, 335, 337), (402, 403, 342, 340), (403, 404, 341, 342), (404, 405, 339, 341), (332, 394, 388, 327), (323, 362, 363, 345), (338, 347, 346, 336), (323, 345, 344, 330), (325, 343, 349, 335), (335, 349, 348, 337), (359, 361, 353, 352), (386, 384, 351, 356), (408, 406, 350, 354), (402, 407, 355, 331), (407, 408, 354, 355), (383, 385, 357, 340), (385, 386, 356, 357), (336, 346, 360, 358), (358, 360, 361, 359), (352, 353, 363, 362), (384, 387, 365, 351), (406, 409, 364, 350), (352, 362, 376, 373), (358, 359, 375, 374), (336, 358, 374, 369), (359, 352, 373, 375), (380, 381, 372, 371), (379, 380, 371, 370), (383, 379, 370, 369), (323, 330, 368, 366), (396, 389, 390, 388, 394, 393, 391, 392, 395, 398, 397), (381, 382, 367, 372), (339, 326, 382, 381), (340, 342, 379, 383), (342, 341, 380, 379), (341, 339, 381, 380), (373, 376, 387, 384), (374, 375, 386, 385), (369, 374, 385, 383), (375, 373, 384, 386), (366, 368, 378, 377), (322, 389, 396, 364), (333, 391, 393, 334), (334, 393, 394, 332), (350, 397, 398, 354), (364, 396, 397, 350), (354, 398, 395, 355), (365, 324, 399, 409), (355, 395, 392, 331), (331, 392, 391, 333), (351, 365, 409, 406), (357, 356, 408, 407), (340, 357, 407, 402), (356, 351, 406, 408), (334, 332, 405, 404), (333, 334, 404, 403), (331, 333, 403, 402), (324, 328, 401, 399), (332, 327, 400, 405), (322, 364, 409, 399), (424, 425, 411, 410), (431, 413, 417, 445), (424, 410, 415, 438), (413, 412, 414, 417), (410, 411, 416, 415), (412, 418, 432, 414), (418, 419, 433, 432), (419, 420, 434, 433), (420, 421, 435, 434), (421, 422, 436, 435), (422, 423, 437, 436), (423, 424, 438, 437), (411, 425, 439, 416), (425, 426, 440, 439), (426, 427, 441, 440), (427, 428, 442, 441), (428, 429, 443, 442), (429, 430, 444, 443), (430, 431, 445, 444), (412, 413, 431, 418), (418, 431, 430, 419), (419, 430, 429, 420), (420, 429, 428, 421), (421, 428, 427, 422), (422, 427, 426, 423), (423, 426, 425, 424), (446, 447, 448, 449), (415, 447, 446, 438), (416, 448, 447, 415), (439, 449, 448, 416), (438, 446, 449, 439), (450, 451, 452, 453), (432, 451, 450, 414), (445, 452, 451, 432), (417, 453, 452, 445), (414, 450, 453, 417), (454, 455, 456, 457), (433, 455, 454, 432), (444, 456, 455, 433), (445, 457, 456, 444), (432, 454, 457, 445), (458, 459, 460, 461), (434, 459, 458, 433), (443, 460, 459, 434), (444, 461, 460, 443), (433, 458, 461, 444), (462, 463, 464, 465), (435, 463, 462, 434), (442, 464, 463, 435), (443, 465, 464, 442), (434, 462, 465, 443), (466, 467, 468, 469), (436, 467, 466, 435), (441, 468, 467, 436), (442, 469, 468, 441), (435, 466, 469, 442), (470, 471, 472, 473), (437, 471, 470, 436), (440, 472, 471, 437), (441, 473, 472, 440), (436, 470, 473, 441), (474, 475, 476, 477), (438, 475, 474, 437), (439, 476, 475, 438), (440, 477, 476, 439), (437, 474, 477, 440), (498, 499, 491, 492), (478, 486, 488, 487), (502, 480, 494, 532), (481, 512, 503, 479), (478, 487, 489, 480, 482, 485, 484, 483, 481, 479), (481, 483, 515, 512), (483, 484, 514, 515), (484, 485, 513, 514), (485, 482, 511, 513), (480, 502, 511, 482), (486, 516, 522, 488), (542, 498, 492, 527), (522, 520, 489, 487, 488), (490, 526, 525, 491), (525, 527, 492, 491), (499, 500, 490, 491), (500, 541, 526, 490), (494, 493, 529, 532), (489, 520, 529, 493), (480, 489, 493, 494), (479, 503, 537, 497), (478, 479, 497, 496), (516, 486, 495, 535), (486, 478, 496, 495), (497, 537, 541, 500), (496, 497, 500, 499), (535, 495, 498, 542), (495, 496, 499, 498), (538, 528, 524, 539), (501, 518, 519, 517), (502, 532, 531, 505), (506, 504, 503, 512), (501, 504, 506, 508, 509, 510, 507, 505, 521, 518), (506, 512, 515, 508), (508, 515, 514, 509), (509, 514, 513, 510), (510, 513, 511, 507), (505, 507, 511, 502), (517, 519, 522, 516), (542, 527, 528, 538), (522, 519, 518, 521, 520), (523, 524, 525, 526), (525, 524, 528, 527), (539, 524, 523, 540), (540, 523, 526, 541), (531, 532, 529, 530), (521, 530, 529, 520), (505, 531, 530, 521), (504, 536, 537, 503), (501, 534, 536, 504), (516, 535, 533, 517), (517, 533, 534, 501), (536, 540, 541, 537), (534, 539, 540, 536), (535, 542, 538, 533), (533, 538, 539, 534)])
me_cube_042.polygons.foreach_set('use_smooth', [1, 1, 1, 1, 1, 1, 1, 1, 1, 1, 1, 1, 1, 1, 1, 1, 1, 1, 1, 1, 1, 1, 1, 1, 1, 1, 1, 1, 1, 1, 1, 1, 1, 1, 1, 1, 1, 1, 1, 1, 1, 1, 1, 1, 1, 1, 1, 1, 1, 1, 1, 1, 1, 1, 1, 1, 1, 1, 1, 1, 1, 1, 1, 1, 1, 1, 1, 1, 1, 1, 1, 1, 1, 1, 1, 1, 1, 1, 1, 1, 1, 1, 1, 1, 1, 1, 1, 1, 1, 1, 1, 1, 1, 1, 1, 1, 1, 1, 1, 1, 1, 1, 1, 1, 1, 1, 1, 1, 1, 1, 1, 1, 1, 1, 1, 1, 1, 1, 1, 1, 1, 1, 1, 1, 1, 1, 1, 1, 1, 1, 1, 1, 1, 1, 1, 1, 1, 1, 1, 1, 1, 1, 1, 1, 1, 1, 1, 1, 1, 1, 1, 1, 1, 1, 1, 1, 1, 1, 1, 1, 1, 1, 1, 1, 1, 1, 1, 1, 1, 1, 1, 1, 1, 1, 1, 1, 1, 1, 1, 1, 1, 1, 1, 1, 1, 1, 1, 1, 1, 1, 1, 1, 1, 1, 1, 1, 1, 1, 1, 1, 1, 1, 1, 1, 1, 1, 1, 1, 1, 1, 1, 1, 1, 1, 1, 1, 1, 1, 1, 1, 1, 1, 1, 1, 1, 1, 1, 1, 1, 1, 1, 1, 1, 1, 1, 1, 1, 1, 1, 1, 1, 1, 1, 1, 1, 1, 1, 1, 1, 1, 1, 1, 1, 1, 1, 1, 1, 1, 1, 1, 1, 1, 1, 1, 1, 1, 1, 1, 1, 1, 1, 1, 1, 1, 1, 1, 1, 1, 1, 1, 1, 1, 1, 1, 1, 1, 1, 1, 1, 1, 1, 1, 1, 1, 1, 1, 1, 1, 1, 1, 1, 1, 1, 1, 1, 1, 1, 1, 1, 1, 1, 1, 1, 1, 1, 1, 1, 1, 1, 1, 1, 1, 1, 1, 1, 1, 1, 1, 1, 1, 1, 1, 1, 1, 1, 1, 1, 1, 1, 1, 1, 1, 1, 1, 1, 1, 1, 1, 1, 1, 1, 1, 1, 1, 1, 1, 1, 1, 1, 1, 1, 1, 1, 1, 1, 1, 1, 1, 1, 1, 1, 1, 1, 1, 1, 1, 1, 1, 1, 1, 1, 1, 1, 1, 1, 1, 0, 0, 0, 0, 0, 0, 0, 0, 0, 0, 0, 0, 0, 0, 0, 0, 0, 0, 0, 0, 0, 0, 0, 0, 0, 0, 0, 0, 0, 0, 0, 0, 0, 0, 0, 0, 0, 0, 0, 0, 0, 0, 0, 0, 0, 0, 0, 0, 0, 0, 0, 0, 0, 0, 0, 0, 0, 0, 0, 0, 0, 0, 0, 0, 0, 0, 1, 1, 1, 1, 1, 1, 1, 1, 1, 1, 1, 1, 1, 1, 1, 1, 1, 1, 1, 1, 1, 1, 1, 1, 1, 1, 1, 1, 1, 1, 1, 1, 1, 1, 1, 1, 1, 1, 1, 1, 1, 1, 1, 1, 1, 1, 1, 1, 1, 1, 1, 1, 1, 1, 1, 1])
me_cube_042.polygons.foreach_set('material_index', [1, 0, 1, 0, 0, 3, 1, 1, 0, 1, 1, 0, 0, 0, 3, 0, 0, 0, 3, 0, 0, 0, 1, 0, 0, 3, 0, 0, 3, 0, 0, 1, 1, 0, 0, 0, 3, 0, 0, 0, 0, 0, 1, 0, 0, 0, 2, 1, 3, 0, 3, 0, 0, 0, 0, 0, 0, 0, 0, 0, 1, 1, 1, 1, 3, 0, 0, 3, 1, 1, 1, 0, 1, 1, 0, 0, 0, 0, 0, 0, 0, 3, 3, 3, 0, 0, 0, 0, 0, 0, 0, 0, 0, 0, 0, 0, 0, 0, 0, 3, 3, 3, 0, 0, 0, 0, 0, 0, 0, 0, 0, 0, 0, 0, 0, 0, 0, 0, 0, 0, 0, 1, 0, 1, 0, 0, 3, 1, 1, 0, 1, 1, 0, 0, 0, 3, 0, 0, 0, 3, 0, 0, 0, 1, 0, 0, 3, 0, 0, 3, 0, 0, 1, 1, 0, 0, 0, 3, 0, 0, 0, 0, 0, 1, 0, 0, 0, 2, 1, 3, 0, 3, 0, 0, 0, 0, 0, 0, 0, 0, 0, 1, 1, 1, 1, 3, 0, 0, 3, 1, 1, 1, 0, 1, 1, 0, 0, 0, 0, 0, 0, 0, 3, 3, 3, 0, 0, 0, 0, 0, 0, 0, 0, 0, 0, 0, 0, 0, 0, 0, 3, 3, 3, 0, 0, 0, 0, 0, 0, 0, 0, 0, 0, 0, 0, 0, 0, 0, 0, 0, 0, 0, 0, 3, 0, 0, 0, 3, 2, 3, 3, 3, 3, 3, 3, 0, 0, 0, 3, 3, 3, 3, 3, 3, 3, 0, 3, 3, 3, 0, 3, 3, 3, 3, 0, 3, 3, 3, 3, 3, 0, 0, 0, 3, 2, 0, 0, 0, 0, 0, 3, 3, 0, 0, 0, 3, 3, 3, 3, 3, 3, 0, 3, 3, 0, 0, 0, 0, 3, 3, 3, 0, 3, 3, 0, 3, 0, 0, 0, 3, 2, 3, 3, 3, 3, 3, 3, 0, 0, 0, 3, 3, 3, 3, 3, 3, 3, 0, 3, 3, 3, 0, 3, 3, 3, 3, 0, 3, 3, 3, 3, 3, 0, 0, 0, 3, 2, 0, 0, 0, 0, 0, 3, 3, 0, 0, 0, 3, 3, 3, 3, 3, 3, 0, 3, 3, 0, 0, 0, 0, 3, 3, 3, 0, 3, 3, 2, 2, 2, 2, 2, 2, 2, 2, 2, 2, 2, 2, 2, 2, 2, 2, 2, 2, 2, 2, 2, 2, 2, 2, 2, 2, 2, 2, 2, 2, 2, 2, 2, 2, 2, 2, 2, 2, 2, 2, 2, 2, 2, 2, 2, 2, 2, 2, 2, 2, 2, 2, 2, 2, 2, 2, 2, 2, 2, 2, 2, 2, 2, 2, 2, 2, 3, 0, 0, 0, 0, 0, 0, 0, 0, 0, 0, 3, 0, 3, 3, 3, 3, 0, 0, 0, 0, 0, 0, 0, 0, 0, 0, 0, 3, 0, 0, 0, 0, 0, 0, 0, 0, 0, 0, 3, 0, 3, 3, 3, 3, 0, 0, 0, 0, 0, 0, 0, 0, 0, 0, 0])
me_cube_042.materials.append(mat_white)
me_cube_042.materials.append(mat_grey)
me_cube_042.materials.append(mat_black)
me_cube_042.materials.append(mat_main)
me_cube_042.use_remesh_preserve_volume = False
me_cube_042.use_remesh_preserve_attributes = False
me_cube_042.use_mirror_vertex_groups = False
me_cube_042.update()

# ---- objects
ob_body_grenade_3 = bpy.data.objects.new('Body_Grenade_3', me_cube_042)

# ---- transforms, parenting, visibility, modifiers, constraints
ob_body_grenade_3.location = (0.0, 0.0, 0.0)
ob_body_grenade_3.lineart.crease_threshold = 0.0
_m = ob_body_grenade_3.modifiers.new('Auto Smooth', 'NODES')
_m.node_group = ng_auto_smooth
_gi = [s.identifier for s in ng_auto_smooth.interface.items_tree if s.item_type == 'SOCKET' and s.in_out == 'INPUT']
_m[_gi[1]] = 0.5236  # Angle

# ---- collection membership
col_collection_1.objects.link(ob_body_grenade_3)

# ---- scene / render settings (as saved in the file)
scene.frame_start = 1; scene.frame_end = 250; scene.frame_set(0)
scene.render.engine = 'CYCLES'
scene.render.resolution_x = 1000
scene.render.resolution_y = 1000
scene.render.dither_intensity = 0.0
scene.cycles.samples = 200
scene.cycles.sampling_pattern = 'TABULATED_SOBOL'
scene.cycles.light_sampling_threshold = 0.0
scene.cycles.use_adaptive_sampling = False
scene.cycles.use_light_tree = False
scene.cycles.caustics_reflective = False
scene.cycles.caustics_refractive = False
scene.cycles.blur_glossy = 0.0
scene.cycles.max_bounces = 2
scene.cycles.pixel_filter_type = 'GAUSSIAN'
scene.cycles.sample_clamp_indirect = 0.0
scene.view_settings.view_transform = 'Standard'
bpy.context.view_layer.update()

# ---- added for rendering (the .blend has no active camera): camera
cam_auto = bpy.data.cameras.new('AutoCamera')
cam_auto.lens = 50.0
cam_auto.sensor_width = 36.0
cam_auto.clip_end = 1000.0
ob_auto_camera = bpy.data.objects.new('AutoCamera', cam_auto)
scene.collection.objects.link(ob_auto_camera)
ob_auto_camera.location = (1.18793, -1.69217, 1.12106)
ob_auto_camera.rotation_euler = (1.09748, -7.21219e-08, 0.694738)
scene.camera = ob_auto_camera
bpy.context.view_layer.update()
